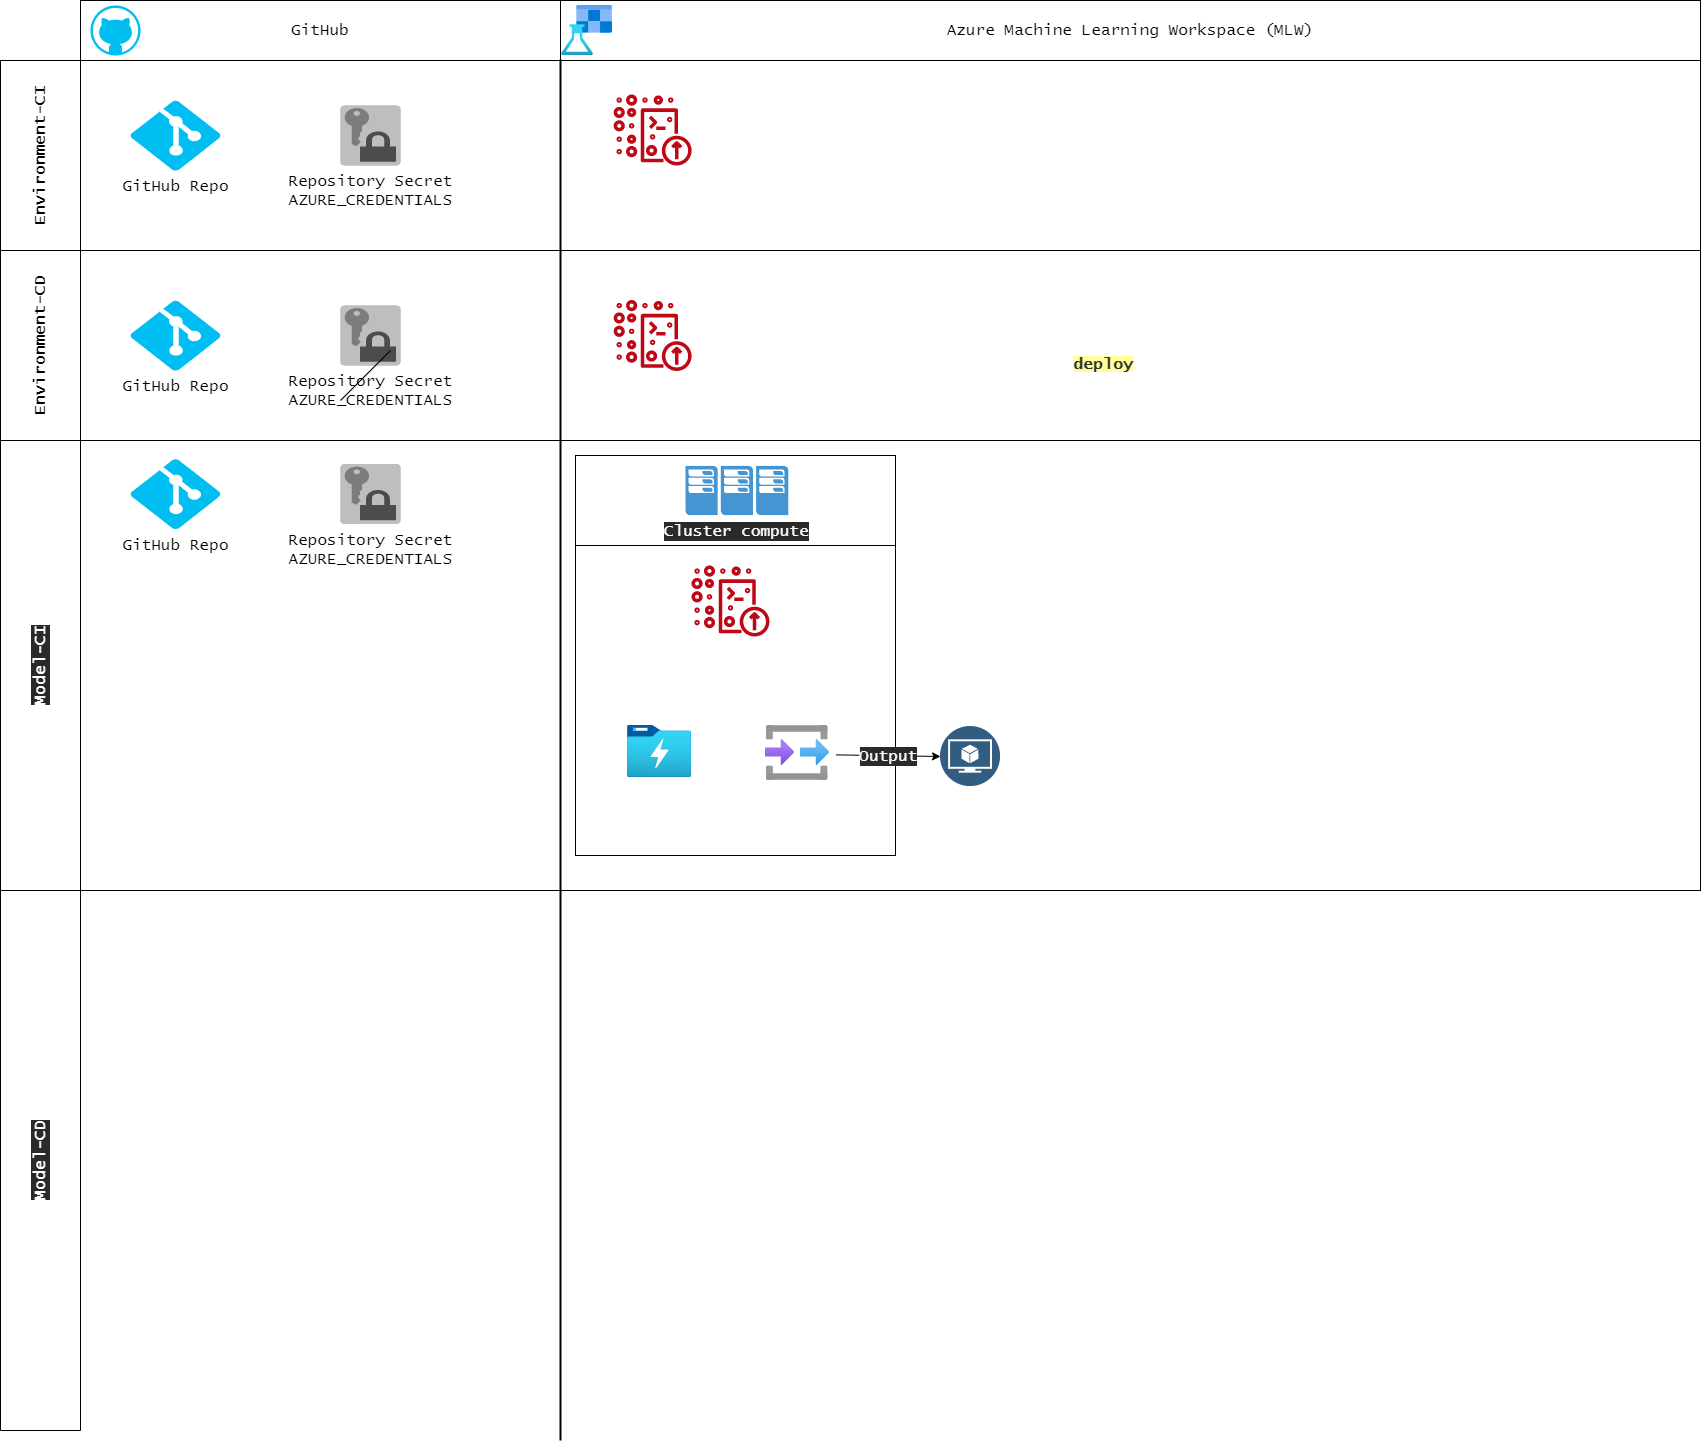

The diagram above was exported from draw.io. Its source (the exported page's mxGraphModel, read from the mxfile embedded in the PNG):
<mxGraphModel dx="1028" dy="447" grid="1" gridSize="10" guides="1" tooltips="1" connect="1" arrows="1" fold="1" page="1" pageScale="1" pageWidth="850" pageHeight="1100" math="0" shadow="0">
  <root>
    <mxCell id="0" />
    <mxCell id="1" parent="0" />
    <mxCell id="54" value="" style="rounded=0;whiteSpace=wrap;html=1;labelBackgroundColor=#2A2A2A;fontFamily=Lucida Console;fontSize=16;fontColor=#FFFFFF;" vertex="1" parent="1">
      <mxGeometry x="530" y="610" width="320" height="150" as="geometry" />
    </mxCell>
    <mxCell id="15" value="" style="rounded=0;whiteSpace=wrap;html=1;" parent="1" vertex="1">
      <mxGeometry x="80" y="160" width="1620" height="190" as="geometry" />
    </mxCell>
    <mxCell id="16" value="Environment-CI" style="rounded=0;whiteSpace=wrap;html=1;direction=south;textDirection=rtl;horizontal=0;fontFamily=Lucida Console;fontSize=16;fontStyle=1" parent="1" vertex="1">
      <mxGeometry y="160" width="80" height="190" as="geometry" />
    </mxCell>
    <mxCell id="17" value="GitHub" style="rounded=0;whiteSpace=wrap;html=1;fontFamily=Lucida Console;fontSize=16;labelPosition=center;verticalLabelPosition=middle;align=center;verticalAlign=middle;" parent="1" vertex="1">
      <mxGeometry x="80" y="100" width="480" height="60" as="geometry" />
    </mxCell>
    <mxCell id="18" value="" style="verticalLabelPosition=bottom;html=1;verticalAlign=top;align=center;strokeColor=none;fillColor=#00BEF2;shape=mxgraph.azure.github_code;pointerEvents=1;fontFamily=Lucida Console;fontSize=16;" parent="1" vertex="1">
      <mxGeometry x="90" y="105" width="50" height="50" as="geometry" />
    </mxCell>
    <mxCell id="20" value="Azure Machine Learning Workspace (MLW)" style="rounded=0;whiteSpace=wrap;html=1;fontFamily=Lucida Console;fontSize=16;" parent="1" vertex="1">
      <mxGeometry x="560" y="100" width="1140" height="60" as="geometry" />
    </mxCell>
    <mxCell id="21" value="" style="aspect=fixed;html=1;points=[];align=center;image;fontSize=12;image=img/lib/azure2/ai_machine_learning/Machine_Learning_Studio_Workspaces.svg;fontFamily=Lucida Console;" parent="1" vertex="1">
      <mxGeometry x="560" y="105" width="53.13" height="50" as="geometry" />
    </mxCell>
    <mxCell id="22" value="Repository Secret&lt;br&gt;AZURE_CREDENTIALS" style="outlineConnect=0;dashed=0;verticalLabelPosition=bottom;verticalAlign=top;align=center;html=1;shape=mxgraph.aws3.data_encryption_key;fillColor=#7D7C7C;gradientColor=none;fontFamily=Lucida Console;fontSize=16;" parent="1" vertex="1">
      <mxGeometry x="340" y="205" width="60" height="60" as="geometry" />
    </mxCell>
    <mxCell id="23" value="GitHub Repo" style="verticalLabelPosition=bottom;html=1;verticalAlign=top;align=center;strokeColor=none;fillColor=#00BEF2;shape=mxgraph.azure.git_repository;fontFamily=Lucida Console;fontSize=16;" parent="1" vertex="1">
      <mxGeometry x="130" y="200" width="90" height="70" as="geometry" />
    </mxCell>
    <mxCell id="25" value="Environment&lt;br&gt;py38_segmentation_dev&lt;br&gt;" style="sketch=0;outlineConnect=0;fontColor=#FFFFFF;gradientColor=none;fillColor=#BF0816;strokeColor=none;dashed=0;verticalLabelPosition=bottom;verticalAlign=top;align=center;html=1;fontSize=12;fontStyle=0;aspect=fixed;pointerEvents=1;shape=mxgraph.aws4.development_environment;fontFamily=Lucida Console;" parent="1" vertex="1">
      <mxGeometry x="613.13" y="194" width="78" height="71" as="geometry" />
    </mxCell>
    <mxCell id="26" value="Environment-CI workflow&amp;nbsp;&lt;br&gt;Logs into the MLW using Azure credentials&lt;br&gt;Verifies Conda (python) Environment&lt;br&gt;exists in MLW&lt;br&gt;If it does not, workflow will generate a warning&lt;br&gt;(not a failure)&lt;br&gt;If it does, workflow will do nothing further" style="text;html=1;align=center;verticalAlign=middle;resizable=0;points=[];autosize=1;strokeColor=none;fillColor=none;fontSize=16;fontFamily=Lucida Console;fontColor=#FFFFFF;" parent="1" vertex="1">
      <mxGeometry x="773" y="169" width="480" height="140" as="geometry" />
    </mxCell>
    <mxCell id="31" value="Environment-CD" style="rounded=0;whiteSpace=wrap;html=1;direction=south;textDirection=rtl;horizontal=0;fontFamily=Lucida Console;fontSize=16;fontStyle=1;verticalAlign=middle;labelBackgroundColor=default;" parent="1" vertex="1">
      <mxGeometry y="350" width="80" height="190" as="geometry" />
    </mxCell>
    <mxCell id="32" value="" style="rounded=0;whiteSpace=wrap;html=1;fontFamily=Lucida Console;fontSize=16;fontColor=#FFFFFF;" parent="1" vertex="1">
      <mxGeometry x="80" y="350" width="1620" height="190" as="geometry" />
    </mxCell>
    <mxCell id="37" value="Repository Secret&lt;br&gt;AZURE_CREDENTIALS" style="outlineConnect=0;dashed=0;verticalLabelPosition=bottom;verticalAlign=top;align=center;html=1;shape=mxgraph.aws3.data_encryption_key;fillColor=#7D7C7C;gradientColor=none;fontFamily=Lucida Console;fontSize=16;" parent="1" vertex="1">
      <mxGeometry x="340" y="405" width="60" height="60" as="geometry" />
    </mxCell>
    <mxCell id="38" value="GitHub Repo" style="verticalLabelPosition=bottom;html=1;verticalAlign=top;align=center;strokeColor=none;fillColor=#00BEF2;shape=mxgraph.azure.git_repository;fontFamily=Lucida Console;fontSize=16;" parent="1" vertex="1">
      <mxGeometry x="130" y="400" width="90" height="70" as="geometry" />
    </mxCell>
    <mxCell id="39" value="Environment&lt;br&gt;py38_segmentation_dev&lt;br&gt;" style="sketch=0;outlineConnect=0;fontColor=#FFFFFF;gradientColor=none;fillColor=#BF0816;strokeColor=none;dashed=0;verticalLabelPosition=bottom;verticalAlign=top;align=center;html=1;fontSize=12;fontStyle=0;aspect=fixed;pointerEvents=1;shape=mxgraph.aws4.development_environment;fontFamily=Lucida Console;" parent="1" vertex="1">
      <mxGeometry x="613.13" y="399.5" width="78" height="71" as="geometry" />
    </mxCell>
    <mxCell id="40" value="Environment-CI workflow&amp;nbsp;&lt;br&gt;Logs into the MLW using Azure credentials&lt;br&gt;Verifies Conda (python) Environment&lt;br&gt;exists in MLW&lt;br&gt;If it does not, workflow will &lt;b&gt;&lt;font color=&quot;#333333&quot; style=&quot;background-color: rgb(255 , 255 , 153)&quot;&gt;deploy&lt;/font&gt;&lt;/b&gt; the environment&lt;br&gt;If it does, workflow will do nothing further" style="text;html=1;align=center;verticalAlign=middle;resizable=0;points=[];autosize=1;strokeColor=none;fillColor=none;fontSize=16;fontFamily=Lucida Console;fontColor=#FFFFFF;" parent="1" vertex="1">
      <mxGeometry x="775" y="375" width="520" height="120" as="geometry" />
    </mxCell>
    <mxCell id="42" value="&lt;b&gt;Model-CI&lt;/b&gt;" style="rounded=0;whiteSpace=wrap;html=1;labelBackgroundColor=#2A2A2A;fontFamily=Lucida Console;fontSize=16;fontColor=#FFFFFF;direction=south;horizontal=0;" parent="1" vertex="1">
      <mxGeometry y="540" width="80" height="450" as="geometry" />
    </mxCell>
    <mxCell id="43" value="" style="rounded=0;whiteSpace=wrap;html=1;labelBackgroundColor=#2A2A2A;fontColor=#FFFFFF;" vertex="1" parent="1">
      <mxGeometry x="80" y="540" width="1620" height="450" as="geometry" />
    </mxCell>
    <mxCell id="44" value="Repository Secret&lt;br&gt;AZURE_CREDENTIALS" style="outlineConnect=0;dashed=0;verticalLabelPosition=bottom;verticalAlign=top;align=center;html=1;shape=mxgraph.aws3.data_encryption_key;fillColor=#7D7C7C;gradientColor=none;fontFamily=Lucida Console;fontSize=16;" vertex="1" parent="1">
      <mxGeometry x="340" y="563.5" width="60" height="60" as="geometry" />
    </mxCell>
    <mxCell id="45" value="GitHub Repo" style="verticalLabelPosition=bottom;html=1;verticalAlign=top;align=center;strokeColor=none;fillColor=#00BEF2;shape=mxgraph.azure.git_repository;fontFamily=Lucida Console;fontSize=16;" vertex="1" parent="1">
      <mxGeometry x="130" y="558.5" width="90" height="70" as="geometry" />
    </mxCell>
    <mxCell id="50" value="&lt;font color=&quot;#ffffff&quot; style=&quot;font-size: 16px;&quot;&gt;Models&lt;/font&gt;" style="aspect=fixed;perimeter=ellipsePerimeter;html=1;align=center;shadow=0;dashed=0;fontColor=#4277BB;labelBackgroundColor=#ffffff;fontSize=16;spacingTop=3;image;image=img/lib/ibm/data/model.svg;fontFamily=Lucida Console;" vertex="1" parent="1">
      <mxGeometry x="940" y="826" width="60" height="60" as="geometry" />
    </mxCell>
    <mxCell id="71" value="" style="shape=table;childLayout=tableLayout;startSize=0;fillColor=none;collapsible=0;recursiveResize=0;expand=0;pointerEvents=0;labelBackgroundColor=#2A2A2A;fontFamily=Lucida Console;fontSize=16;fontColor=#FFFFFF;" vertex="1" parent="1">
      <mxGeometry x="575" y="555" width="320" height="400" as="geometry" />
    </mxCell>
    <mxCell id="72" value="" style="swimlane;horizontal=0;fontStyle=0;points=[[0,0.5],[1,0.5]];fillColor=none;strokeColor=none;portConstraint=eastwest;startSize=0;collapsible=0;recursiveResize=0;expand=0;pointerEvents=0;labelBackgroundColor=#2A2A2A;fontFamily=Lucida Console;fontSize=16;fontColor=#FFFFFF;" vertex="1" parent="71">
      <mxGeometry width="320" height="400" as="geometry" />
    </mxCell>
    <mxCell id="73" value="" style="swimlane;fontStyle=0;connectable=0;fillColor=none;startSize=90;collapsible=0;recursiveResize=0;expand=0;pointerEvents=0;labelBackgroundColor=#2A2A2A;fontFamily=Lucida Console;fontSize=16;fontColor=#FFFFFF;" vertex="1" parent="72">
      <mxGeometry width="320" height="400" as="geometry">
        <mxRectangle width="320" height="400" as="alternateBounds" />
      </mxGeometry>
    </mxCell>
    <mxCell id="47" value="&lt;font style=&quot;font-size: 16px;&quot;&gt;Cluster compute&lt;/font&gt;" style="pointerEvents=1;shadow=0;dashed=0;html=1;strokeColor=none;fillColor=#4495D1;labelPosition=center;verticalLabelPosition=bottom;verticalAlign=top;align=center;outlineConnect=0;shape=mxgraph.veeam.cluster;labelBackgroundColor=#2A2A2A;fontColor=#FFFFFF;fontFamily=Lucida Console;fontSize=16;" vertex="1" parent="73">
      <mxGeometry x="110" y="10.399999999999977" width="102.8" height="49.2" as="geometry" />
    </mxCell>
    <mxCell id="46" value="Environment&lt;br style=&quot;font-size: 16px;&quot;&gt;py38_segmentation_dev&lt;br style=&quot;font-size: 16px;&quot;&gt;" style="sketch=0;outlineConnect=0;fontColor=#FFFFFF;gradientColor=none;fillColor=#BF0816;strokeColor=none;dashed=0;verticalLabelPosition=bottom;verticalAlign=top;align=center;html=1;fontSize=16;fontStyle=0;aspect=fixed;pointerEvents=1;shape=mxgraph.aws4.development_environment;fontFamily=Lucida Console;" vertex="1" parent="73">
      <mxGeometry x="116" y="110" width="78" height="71" as="geometry" />
    </mxCell>
    <mxCell id="52" value="Jobs" style="aspect=fixed;html=1;points=[];align=center;image;fontSize=16;image=img/lib/azure2/general/Input_Output.svg;fontColor=#FFFFFF;fontFamily=Lucida Console;" vertex="1" parent="73">
      <mxGeometry x="190" y="270" width="64" height="55.00000000000001" as="geometry" />
    </mxCell>
    <mxCell id="51" value="Datasets" style="aspect=fixed;html=1;points=[];align=center;image;fontSize=16;image=img/lib/azure2/analytics/Data_Lake_Store_Gen1.svg;fontColor=#FFFFFF;fontFamily=Lucida Console;" vertex="1" parent="73">
      <mxGeometry x="52" y="270" width="64" height="52" as="geometry" />
    </mxCell>
    <mxCell id="74" value="" style="endArrow=classic;html=1;fontFamily=Lucida Console;fontSize=16;fontColor=#FFFFFF;exitX=1.101;exitY=0.534;exitDx=0;exitDy=0;exitPerimeter=0;entryX=0;entryY=0.5;entryDx=0;entryDy=0;" edge="1" parent="1" source="52" target="50">
      <mxGeometry relative="1" as="geometry">
        <mxPoint x="710" y="950" as="sourcePoint" />
        <mxPoint x="870" y="950" as="targetPoint" />
      </mxGeometry>
    </mxCell>
    <mxCell id="75" value="Output" style="edgeLabel;resizable=0;html=1;align=center;verticalAlign=middle;labelBackgroundColor=#2A2A2A;fontFamily=Lucida Console;fontSize=16;fontColor=#FFFFFF;" connectable="0" vertex="1" parent="74">
      <mxGeometry relative="1" as="geometry" />
    </mxCell>
    <mxCell id="77" value="Model-CD" style="rounded=0;whiteSpace=wrap;html=1;labelBackgroundColor=#2A2A2A;fontFamily=Lucida Console;fontSize=16;fontColor=#FFFFFF;direction=south;fontStyle=1;horizontal=0;" vertex="1" parent="1">
      <mxGeometry y="990" width="80" height="540" as="geometry" />
    </mxCell>
    <mxCell id="78" value="" style="endArrow=none;html=1;fontFamily=Lucida Console;fontSize=16;fontColor=#FFFFFF;" edge="1" parent="1">
      <mxGeometry width="50" height="50" relative="1" as="geometry">
        <mxPoint x="340" y="500" as="sourcePoint" />
        <mxPoint x="390" y="450" as="targetPoint" />
      </mxGeometry>
    </mxCell>
    <mxCell id="80" value="" style="line;strokeWidth=2;direction=south;html=1;labelBackgroundColor=#2A2A2A;fontFamily=Lucida Console;fontSize=16;fontColor=#FFFFFF;" vertex="1" parent="1">
      <mxGeometry x="555" y="159" width="10" height="1381" as="geometry" />
    </mxCell>
  </root>
</mxGraphModel>